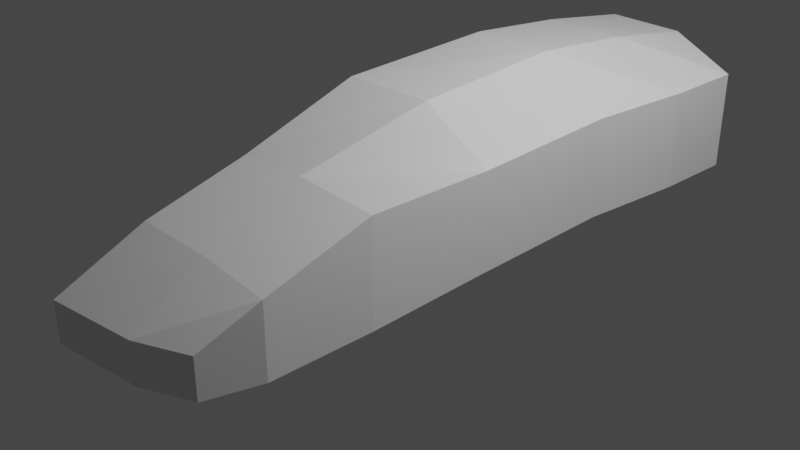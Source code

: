 # Source: lamborgini.blend  (saved by Blender 4.0.36; exported with 4.5.12 LTS)
import bpy
from mathutils import Matrix  # noqa: F401  (used for matrix-valued properties, if any)

bpy.ops.wm.read_factory_settings(use_empty=True)
scene = bpy.context.scene
scene.name = 'Scene'

# ---- collections
col_mesh = bpy.data.collections.new('mesh'); scene.collection.children.link(col_mesh)
col_reference = bpy.data.collections.new('reference'); scene.collection.children.link(col_reference)
col_collection = bpy.data.collections.new('Collection'); scene.collection.children.link(col_collection)

# ---- materials (node trees are filled in below, after node groups)
mat_material = bpy.data.materials.new('Material')
mat_material.alpha_threshold = 0.0
mat_material.use_transparent_shadow = False
mat_material.roughness = 0.5
mat_material.line_color = (0.0, 0.0, 0.0, 1.0)

# ---- material node trees
mat_material.use_nodes = True; mat_material.node_tree.nodes.clear()
_N = mat_material.node_tree.nodes; _L = mat_material.node_tree.links
n0 = _N.new('ShaderNodeOutputMaterial'); n0.name = 'Material Output'; n0.location = (300, 300)
n1 = _N.new('ShaderNodeBsdfPrincipled'); n1.name = 'Principled BSDF'; n1.location = (10, 300)
n1.distribution = 'GGX'
n1.subsurface_method = 'RANDOM_WALK_SKIN'
n1.inputs[3].default_value = 1.45
n1.inputs[27].default_value = (0.0, 0.0, 0.0, 1.0)
n1.inputs[28].default_value = 1.0
_L.new(n1.outputs[0], n0.inputs[0])
n0.is_active_output = True

# ---- world
world_world = bpy.data.worlds.new('World'); scene.world = world_world
world_world.use_nodes = True; world_world.node_tree.nodes.clear()
_N = world_world.node_tree.nodes; _L = world_world.node_tree.links
n0 = _N.new('ShaderNodeOutputWorld'); n0.name = 'World Output'; n0.location = (300, 300)
n1 = _N.new('ShaderNodeBackground'); n1.name = 'Background'; n1.location = (10, 300)
n1.inputs[0].default_value = (0.05088, 0.05088, 0.05088, 1.0)
_L.new(n1.outputs[0], n0.inputs[0])
n0.is_active_output = True
world_world.color = (0.05088, 0.05088, 0.05088)
world_world.use_sun_shadow = False
world_world.sun_shadow_jitter_overblur = 0.0

# ---- cameras
cam_camera = bpy.data.cameras.new('Camera')
cam_camera.clip_end = 100.0
cam_camera.ortho_scale = 7.314

# ---- lights
light_light = bpy.data.lights.new('Light', 'POINT')
light_light.transmission_factor = 0.0
light_light.use_soft_falloff = False
light_light.energy = 1000.0
light_light.shadow_soft_size = 0.1
light_light.shadow_maximum_resolution = 0.006
light_light.use_absolute_resolution = True

# ---- meshes
me_cube = bpy.data.meshes.new('Cube')
me_cube.from_pydata([(1.682, 3.105, 1.224), (1.682, 3.105, 0.2038), (1.431, -3.384, 0.5459), (1.431, -3.384, 0.14), (0.0, -2.854, 0.9419), (1.584, -2.854, 0.14), (1.584, -2.854, 0.8691), (0.0, 3.384, 0.2038), (0.0, -3.729, 0.5459), (0.0, -3.729, 0.14), (0.0, 3.384, 1.462), (0.813, -2.854, 0.9419), (0.9291, -3.607, 0.14), (0.8737, 3.335, 1.462), (0.8737, 3.335, 0.2038), (0.9291, -3.607, 0.5459), (0.0, -0.5991, 1.651), (1.611, -0.5008, 0.2038), (1.611, -0.5008, 1.191), (0.8737, -0.5008, 1.622), (1.572, 1.115, 0.2038), (0.0, 1.115, 1.723), (1.572, 1.115, 1.224), (0.8737, 1.115, 1.723), (0.0, -1.821, 1.229), (1.633, -1.821, 1.224), (0.684, -1.766, 1.229), (1.633, -1.821, 0.1791), (1.671, 2.249, 0.2038), (0.0, 2.249, 1.625), (1.671, 2.249, 1.224), (0.8737, 2.249, 1.625)], [], [(26, 24, 4, 11), (6, 11, 15, 2), (5, 6, 2, 3), (14, 13, 0, 1), (3, 2, 15, 12), (27, 25, 6, 5), (12, 15, 8, 9), (11, 4, 8, 15), (7, 10, 13, 14), (25, 26, 11, 6), (22, 23, 19, 18), (20, 22, 18, 17), (23, 21, 16, 19), (31, 29, 21, 23), (28, 30, 22, 20), (30, 31, 23, 22), (18, 19, 26, 25), (17, 18, 25, 27), (19, 16, 24, 26), (0, 13, 31, 30), (1, 0, 30, 28), (13, 10, 29, 31)])
_uv = me_cube.uv_layers.new(name='UVMap')
_uv.uv.foreach_set('vector', [0.6875, 0.683, 0.75, 0.683, 0.75, 0.7193, 0.6875, 0.7193, 0.625, 0.7193, 0.6875, 0.7193, 0.6875, 0.75, 0.625, 0.75, 0.375, 0.7193, 0.625, 0.7193, 0.625, 0.75, 0.375, 0.75, 0.375, 0.4375, 0.625, 0.4375, 0.625, 0.5, 0.375, 0.5, 0.375, 0.75, 0.625, 0.75, 0.625, 0.8125, 0.375, 0.8125, 0.375, 0.683, 0.625, 0.683, 0.625, 0.7193, 0.375, 0.7193, 0.375, 0.8125, 0.625, 0.8125, 0.625, 0.875, 0.375, 0.875, 0.6875, 0.7193, 0.75, 0.7193, 0.75, 0.75, 0.6875, 0.75, 0.375, 0.375, 0.625, 0.375, 0.625, 0.4375, 0.375, 0.4375, 0.625, 0.683, 0.6875, 0.683, 0.6875, 0.7193, 0.625, 0.7193, 0.625, 0.5798, 0.6875, 0.5798, 0.6875, 0.6365, 0.625, 0.6365, 0.375, 0.5798, 0.625, 0.5798, 0.625, 0.6365, 0.375, 0.6365, 0.6875, 0.5798, 0.75, 0.5798, 0.75, 0.6365, 0.6875, 0.6365, 0.6875, 0.5399, 0.75, 0.5399, 0.75, 0.5798, 0.6875, 0.5798, 0.375, 0.5399, 0.625, 0.5399, 0.625, 0.5798, 0.375, 0.5798, 0.625, 0.5399, 0.6875, 0.5399, 0.6875, 0.5798, 0.625, 0.5798, 0.625, 0.6365, 0.6875, 0.6365, 0.6875, 0.683, 0.625, 0.683, 0.375, 0.6365, 0.625, 0.6365, 0.625, 0.683, 0.375, 0.683, 0.6875, 0.6365, 0.75, 0.6365, 0.75, 0.683, 0.6875, 0.683, 0.625, 0.5, 0.6875, 0.5, 0.6875, 0.5399, 0.625, 0.5399, 0.375, 0.5, 0.625, 0.5, 0.625, 0.5399, 0.375, 0.5399, 0.6875, 0.5, 0.75, 0.5, 0.75, 0.5399, 0.6875, 0.5399])
me_cube.materials.append(mat_material)
me_cube.use_mirror_vertex_groups = False
me_cube.update()

# ---- objects
ob_cube = bpy.data.objects.new('Cube', me_cube)
ob_front = bpy.data.objects.new('front', None)
ob_right = bpy.data.objects.new('right', None)
ob_top = bpy.data.objects.new('top', None)
ob_back = bpy.data.objects.new('back', None)
ob_light = bpy.data.objects.new('Light', light_light)
ob_camera = bpy.data.objects.new('Camera', cam_camera)

# ---- transforms, parenting, visibility, modifiers, constraints
ob_cube.location = (0.0, 0.0, 0.0)
ob_cube.lock_rotations_4d = False
ob_cube.empty_display_type = 'ARROWS'
ob_cube.lineart.crease_threshold = 0.0
ob_front.location = (-1.934, 0.0, 4.339)
ob_front.rotation_euler = (1.571, -0.0, -0.0)
ob_front.empty_display_type = 'IMAGE'
ob_front.empty_display_size = 10.0
ob_front.use_empty_image_alpha = True
ob_front.color = (1.0, 1.0, 1.0, 0.5)
ob_right.location = (0.0, 0.0, 1.521)
ob_right.rotation_euler = (1.571, -0.0, 1.571)
ob_right.empty_display_type = 'IMAGE'
ob_right.empty_display_size = 10.0
ob_right.use_empty_image_alpha = True
ob_right.color = (1.0, 1.0, 1.0, 0.5)
ob_top.location = (-2.598, 0.0, 1.929)
ob_top.rotation_euler = (3.142, -4.371e-08, 1.571)
ob_top.empty_display_type = 'IMAGE'
ob_top.empty_display_size = 10.0
ob_top.use_empty_image_alpha = True
ob_top.color = (1.0, 1.0, 1.0, 0.5)
ob_back.location = (1.926, 1.235, 4.339)
ob_back.rotation_euler = (1.571, -0.0, -0.0)
ob_back.empty_display_type = 'IMAGE'
ob_back.empty_display_size = 10.0
ob_back.use_empty_image_alpha = True
ob_back.color = (1.0, 1.0, 1.0, 0.5)
ob_light.location = (4.076, 1.005, 5.904)
ob_light.rotation_euler = (0.6503, 0.05522, 1.866)
ob_light.lock_rotations_4d = False
ob_light.empty_display_type = 'ARROWS'
ob_light.color = (0.0, 0.0, 0.0, 0.0)
ob_light.lineart.crease_threshold = 0.0
ob_camera.location = (7.359, -6.926, 4.958)
ob_camera.rotation_euler = (1.109, 0.0, 0.8149)
ob_camera.lock_rotations_4d = False
ob_camera.empty_display_type = 'ARROWS'
ob_camera.color = (0.0, 0.0, 0.0, 0.0)
ob_camera.display_type = 'WIRE'
ob_camera.lineart.crease_threshold = 0.0

# ---- collection membership
col_mesh.objects.link(ob_cube)
col_reference.objects.link(ob_front)
col_reference.objects.link(ob_right)
col_reference.objects.link(ob_top)
col_reference.objects.link(ob_back)
col_collection.objects.link(ob_light)
col_collection.objects.link(ob_camera)

# ---- scene / render settings (as saved in the file)
scene.camera = ob_camera
scene.frame_start = 1; scene.frame_end = 250; scene.frame_set(1)
scene.render.engine = 'BLENDER_EEVEE_NEXT'
scene.cycles.sampling_pattern = 'TABULATED_SOBOL'
scene.view_settings.view_transform = 'Filmic'
bpy.context.view_layer.update()
